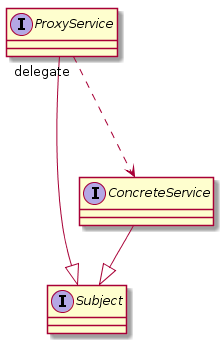

The diagram above was rendered by PlantUML. Its source (embedded in the PNG):
@startuml

interface Subject
interface ConcreteService
interface ProxyService

ProxyService --|> Subject
ConcreteService --|> Subject

ProxyService "delegate" --.> ConcreteService

@enduml